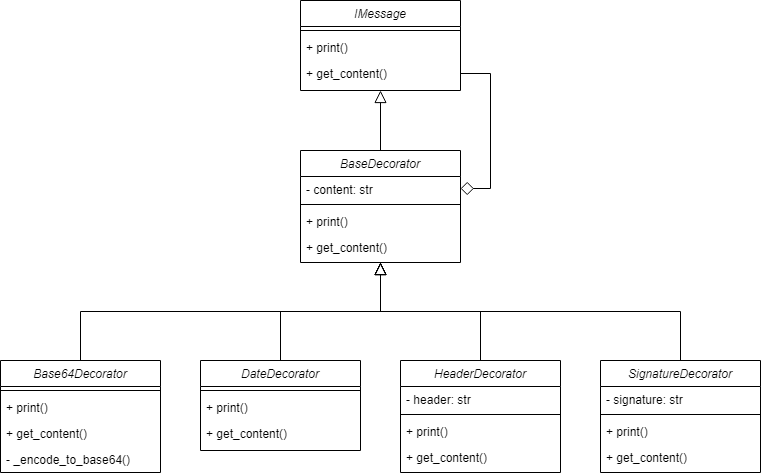

The diagram above was exported from draw.io. Its source (the exported page's mxGraphModel, read from the mxfile embedded in the PNG):
<mxGraphModel dx="1685" dy="412" grid="1" gridSize="10" guides="1" tooltips="1" connect="1" arrows="1" fold="1" page="1" pageScale="1" pageWidth="827" pageHeight="1169" math="0" shadow="0">
  <root>
    <mxCell id="WIyWlLk6GJQsqaUBKTNV-0" />
    <mxCell id="WIyWlLk6GJQsqaUBKTNV-1" parent="WIyWlLk6GJQsqaUBKTNV-0" />
    <mxCell id="zkfFHV4jXpPFQw0GAbJ--0" value="IMessage" style="swimlane;fontStyle=2;align=center;verticalAlign=top;childLayout=stackLayout;horizontal=1;startSize=26;horizontalStack=0;resizeParent=1;resizeLast=0;collapsible=1;marginBottom=0;rounded=0;shadow=0;strokeWidth=1;" parent="WIyWlLk6GJQsqaUBKTNV-1" vertex="1">
      <mxGeometry x="220" y="120" width="160" height="90" as="geometry">
        <mxRectangle x="230" y="140" width="160" height="26" as="alternateBounds" />
      </mxGeometry>
    </mxCell>
    <mxCell id="zkfFHV4jXpPFQw0GAbJ--4" value="" style="line;html=1;strokeWidth=1;align=left;verticalAlign=middle;spacingTop=-1;spacingLeft=3;spacingRight=3;rotatable=0;labelPosition=right;points=[];portConstraint=eastwest;" parent="zkfFHV4jXpPFQw0GAbJ--0" vertex="1">
      <mxGeometry y="26" width="160" height="8" as="geometry" />
    </mxCell>
    <mxCell id="zkfFHV4jXpPFQw0GAbJ--5" value="+ print()" style="text;align=left;verticalAlign=top;spacingLeft=4;spacingRight=4;overflow=hidden;rotatable=0;points=[[0,0.5],[1,0.5]];portConstraint=eastwest;" parent="zkfFHV4jXpPFQw0GAbJ--0" vertex="1">
      <mxGeometry y="34" width="160" height="26" as="geometry" />
    </mxCell>
    <mxCell id="puHJhRSGZ68XaCyitNTW-0" value="+ get_content()" style="text;align=left;verticalAlign=top;spacingLeft=4;spacingRight=4;overflow=hidden;rotatable=0;points=[[0,0.5],[1,0.5]];portConstraint=eastwest;" parent="zkfFHV4jXpPFQw0GAbJ--0" vertex="1">
      <mxGeometry y="60" width="160" height="26" as="geometry" />
    </mxCell>
    <mxCell id="puHJhRSGZ68XaCyitNTW-6" style="edgeStyle=orthogonalEdgeStyle;rounded=0;orthogonalLoop=1;jettySize=auto;html=1;exitX=1;exitY=0.5;exitDx=0;exitDy=0;entryX=1;entryY=0.5;entryDx=0;entryDy=0;endArrow=none;endFill=0;startArrow=diamond;startFill=0;endSize=10;startSize=11;" parent="WIyWlLk6GJQsqaUBKTNV-1" source="puHJhRSGZ68XaCyitNTW-5" target="puHJhRSGZ68XaCyitNTW-0" edge="1">
      <mxGeometry relative="1" as="geometry" />
    </mxCell>
    <mxCell id="puHJhRSGZ68XaCyitNTW-1" value="BaseDecorator" style="swimlane;fontStyle=2;align=center;verticalAlign=top;childLayout=stackLayout;horizontal=1;startSize=26;horizontalStack=0;resizeParent=1;resizeLast=0;collapsible=1;marginBottom=0;rounded=0;shadow=0;strokeWidth=1;" parent="WIyWlLk6GJQsqaUBKTNV-1" vertex="1">
      <mxGeometry x="220" y="270" width="160" height="112" as="geometry">
        <mxRectangle x="230" y="140" width="160" height="26" as="alternateBounds" />
      </mxGeometry>
    </mxCell>
    <mxCell id="puHJhRSGZ68XaCyitNTW-5" value="- content: str" style="text;align=left;verticalAlign=top;spacingLeft=4;spacingRight=4;overflow=hidden;rotatable=0;points=[[0,0.5],[1,0.5]];portConstraint=eastwest;" parent="puHJhRSGZ68XaCyitNTW-1" vertex="1">
      <mxGeometry y="26" width="160" height="24" as="geometry" />
    </mxCell>
    <mxCell id="puHJhRSGZ68XaCyitNTW-2" value="" style="line;html=1;strokeWidth=1;align=left;verticalAlign=middle;spacingTop=-1;spacingLeft=3;spacingRight=3;rotatable=0;labelPosition=right;points=[];portConstraint=eastwest;" parent="puHJhRSGZ68XaCyitNTW-1" vertex="1">
      <mxGeometry y="50" width="160" height="8" as="geometry" />
    </mxCell>
    <mxCell id="puHJhRSGZ68XaCyitNTW-3" value="+ print()" style="text;align=left;verticalAlign=top;spacingLeft=4;spacingRight=4;overflow=hidden;rotatable=0;points=[[0,0.5],[1,0.5]];portConstraint=eastwest;" parent="puHJhRSGZ68XaCyitNTW-1" vertex="1">
      <mxGeometry y="58" width="160" height="26" as="geometry" />
    </mxCell>
    <mxCell id="puHJhRSGZ68XaCyitNTW-4" value="+ get_content()" style="text;align=left;verticalAlign=top;spacingLeft=4;spacingRight=4;overflow=hidden;rotatable=0;points=[[0,0.5],[1,0.5]];portConstraint=eastwest;" parent="puHJhRSGZ68XaCyitNTW-1" vertex="1">
      <mxGeometry y="84" width="160" height="26" as="geometry" />
    </mxCell>
    <mxCell id="puHJhRSGZ68XaCyitNTW-28" style="edgeStyle=orthogonalEdgeStyle;rounded=0;orthogonalLoop=1;jettySize=auto;html=1;exitX=0.5;exitY=0;exitDx=0;exitDy=0;entryX=0.5;entryY=1;entryDx=0;entryDy=0;endArrow=block;endFill=0;startSize=11;endSize=10;" parent="WIyWlLk6GJQsqaUBKTNV-1" source="puHJhRSGZ68XaCyitNTW-7" target="puHJhRSGZ68XaCyitNTW-1" edge="1">
      <mxGeometry relative="1" as="geometry" />
    </mxCell>
    <mxCell id="puHJhRSGZ68XaCyitNTW-7" value="DateDecorator" style="swimlane;fontStyle=2;align=center;verticalAlign=top;childLayout=stackLayout;horizontal=1;startSize=26;horizontalStack=0;resizeParent=1;resizeLast=0;collapsible=1;marginBottom=0;rounded=0;shadow=0;strokeWidth=1;" parent="WIyWlLk6GJQsqaUBKTNV-1" vertex="1">
      <mxGeometry x="120" y="480" width="160" height="90" as="geometry">
        <mxRectangle x="230" y="140" width="160" height="26" as="alternateBounds" />
      </mxGeometry>
    </mxCell>
    <mxCell id="puHJhRSGZ68XaCyitNTW-9" value="" style="line;html=1;strokeWidth=1;align=left;verticalAlign=middle;spacingTop=-1;spacingLeft=3;spacingRight=3;rotatable=0;labelPosition=right;points=[];portConstraint=eastwest;" parent="puHJhRSGZ68XaCyitNTW-7" vertex="1">
      <mxGeometry y="26" width="160" height="8" as="geometry" />
    </mxCell>
    <mxCell id="puHJhRSGZ68XaCyitNTW-10" value="+ print()" style="text;align=left;verticalAlign=top;spacingLeft=4;spacingRight=4;overflow=hidden;rotatable=0;points=[[0,0.5],[1,0.5]];portConstraint=eastwest;" parent="puHJhRSGZ68XaCyitNTW-7" vertex="1">
      <mxGeometry y="34" width="160" height="26" as="geometry" />
    </mxCell>
    <mxCell id="puHJhRSGZ68XaCyitNTW-11" value="+ get_content()" style="text;align=left;verticalAlign=top;spacingLeft=4;spacingRight=4;overflow=hidden;rotatable=0;points=[[0,0.5],[1,0.5]];portConstraint=eastwest;" parent="puHJhRSGZ68XaCyitNTW-7" vertex="1">
      <mxGeometry y="60" width="160" height="26" as="geometry" />
    </mxCell>
    <mxCell id="puHJhRSGZ68XaCyitNTW-29" style="edgeStyle=orthogonalEdgeStyle;rounded=0;orthogonalLoop=1;jettySize=auto;html=1;exitX=0.5;exitY=0;exitDx=0;exitDy=0;entryX=0.5;entryY=1;entryDx=0;entryDy=0;endArrow=block;endFill=0;startSize=11;endSize=10;" parent="WIyWlLk6GJQsqaUBKTNV-1" source="puHJhRSGZ68XaCyitNTW-12" target="puHJhRSGZ68XaCyitNTW-1" edge="1">
      <mxGeometry relative="1" as="geometry" />
    </mxCell>
    <mxCell id="puHJhRSGZ68XaCyitNTW-12" value="HeaderDecorator" style="swimlane;fontStyle=2;align=center;verticalAlign=top;childLayout=stackLayout;horizontal=1;startSize=26;horizontalStack=0;resizeParent=1;resizeLast=0;collapsible=1;marginBottom=0;rounded=0;shadow=0;strokeWidth=1;" parent="WIyWlLk6GJQsqaUBKTNV-1" vertex="1">
      <mxGeometry x="320" y="480" width="160" height="112" as="geometry">
        <mxRectangle x="230" y="140" width="160" height="26" as="alternateBounds" />
      </mxGeometry>
    </mxCell>
    <mxCell id="puHJhRSGZ68XaCyitNTW-13" value="- header: str" style="text;align=left;verticalAlign=top;spacingLeft=4;spacingRight=4;overflow=hidden;rotatable=0;points=[[0,0.5],[1,0.5]];portConstraint=eastwest;" parent="puHJhRSGZ68XaCyitNTW-12" vertex="1">
      <mxGeometry y="26" width="160" height="24" as="geometry" />
    </mxCell>
    <mxCell id="puHJhRSGZ68XaCyitNTW-14" value="" style="line;html=1;strokeWidth=1;align=left;verticalAlign=middle;spacingTop=-1;spacingLeft=3;spacingRight=3;rotatable=0;labelPosition=right;points=[];portConstraint=eastwest;" parent="puHJhRSGZ68XaCyitNTW-12" vertex="1">
      <mxGeometry y="50" width="160" height="8" as="geometry" />
    </mxCell>
    <mxCell id="puHJhRSGZ68XaCyitNTW-15" value="+ print()" style="text;align=left;verticalAlign=top;spacingLeft=4;spacingRight=4;overflow=hidden;rotatable=0;points=[[0,0.5],[1,0.5]];portConstraint=eastwest;" parent="puHJhRSGZ68XaCyitNTW-12" vertex="1">
      <mxGeometry y="58" width="160" height="26" as="geometry" />
    </mxCell>
    <mxCell id="puHJhRSGZ68XaCyitNTW-16" value="+ get_content()" style="text;align=left;verticalAlign=top;spacingLeft=4;spacingRight=4;overflow=hidden;rotatable=0;points=[[0,0.5],[1,0.5]];portConstraint=eastwest;" parent="puHJhRSGZ68XaCyitNTW-12" vertex="1">
      <mxGeometry y="84" width="160" height="26" as="geometry" />
    </mxCell>
    <mxCell id="puHJhRSGZ68XaCyitNTW-30" style="edgeStyle=orthogonalEdgeStyle;rounded=0;orthogonalLoop=1;jettySize=auto;html=1;exitX=0.5;exitY=0;exitDx=0;exitDy=0;entryX=0.5;entryY=1;entryDx=0;entryDy=0;endArrow=block;endFill=0;startSize=11;endSize=10;" parent="WIyWlLk6GJQsqaUBKTNV-1" source="puHJhRSGZ68XaCyitNTW-17" target="puHJhRSGZ68XaCyitNTW-1" edge="1">
      <mxGeometry relative="1" as="geometry" />
    </mxCell>
    <mxCell id="puHJhRSGZ68XaCyitNTW-17" value="SignatureDecorator" style="swimlane;fontStyle=2;align=center;verticalAlign=top;childLayout=stackLayout;horizontal=1;startSize=26;horizontalStack=0;resizeParent=1;resizeLast=0;collapsible=1;marginBottom=0;rounded=0;shadow=0;strokeWidth=1;" parent="WIyWlLk6GJQsqaUBKTNV-1" vertex="1">
      <mxGeometry x="520" y="480" width="160" height="112" as="geometry">
        <mxRectangle x="230" y="140" width="160" height="26" as="alternateBounds" />
      </mxGeometry>
    </mxCell>
    <mxCell id="puHJhRSGZ68XaCyitNTW-18" value="- signature: str" style="text;align=left;verticalAlign=top;spacingLeft=4;spacingRight=4;overflow=hidden;rotatable=0;points=[[0,0.5],[1,0.5]];portConstraint=eastwest;" parent="puHJhRSGZ68XaCyitNTW-17" vertex="1">
      <mxGeometry y="26" width="160" height="24" as="geometry" />
    </mxCell>
    <mxCell id="puHJhRSGZ68XaCyitNTW-19" value="" style="line;html=1;strokeWidth=1;align=left;verticalAlign=middle;spacingTop=-1;spacingLeft=3;spacingRight=3;rotatable=0;labelPosition=right;points=[];portConstraint=eastwest;" parent="puHJhRSGZ68XaCyitNTW-17" vertex="1">
      <mxGeometry y="50" width="160" height="8" as="geometry" />
    </mxCell>
    <mxCell id="puHJhRSGZ68XaCyitNTW-20" value="+ print()" style="text;align=left;verticalAlign=top;spacingLeft=4;spacingRight=4;overflow=hidden;rotatable=0;points=[[0,0.5],[1,0.5]];portConstraint=eastwest;" parent="puHJhRSGZ68XaCyitNTW-17" vertex="1">
      <mxGeometry y="58" width="160" height="26" as="geometry" />
    </mxCell>
    <mxCell id="puHJhRSGZ68XaCyitNTW-21" value="+ get_content()" style="text;align=left;verticalAlign=top;spacingLeft=4;spacingRight=4;overflow=hidden;rotatable=0;points=[[0,0.5],[1,0.5]];portConstraint=eastwest;" parent="puHJhRSGZ68XaCyitNTW-17" vertex="1">
      <mxGeometry y="84" width="160" height="26" as="geometry" />
    </mxCell>
    <mxCell id="puHJhRSGZ68XaCyitNTW-27" style="edgeStyle=orthogonalEdgeStyle;rounded=0;orthogonalLoop=1;jettySize=auto;html=1;exitX=0.5;exitY=0;exitDx=0;exitDy=0;entryX=0.5;entryY=1;entryDx=0;entryDy=0;endArrow=block;endFill=0;startSize=11;endSize=10;" parent="WIyWlLk6GJQsqaUBKTNV-1" source="puHJhRSGZ68XaCyitNTW-22" target="puHJhRSGZ68XaCyitNTW-1" edge="1">
      <mxGeometry relative="1" as="geometry" />
    </mxCell>
    <mxCell id="puHJhRSGZ68XaCyitNTW-22" value="Base64Decorator" style="swimlane;fontStyle=2;align=center;verticalAlign=top;childLayout=stackLayout;horizontal=1;startSize=26;horizontalStack=0;resizeParent=1;resizeLast=0;collapsible=1;marginBottom=0;rounded=0;shadow=0;strokeWidth=1;" parent="WIyWlLk6GJQsqaUBKTNV-1" vertex="1">
      <mxGeometry x="-80" y="480" width="160" height="112" as="geometry">
        <mxRectangle x="230" y="140" width="160" height="26" as="alternateBounds" />
      </mxGeometry>
    </mxCell>
    <mxCell id="puHJhRSGZ68XaCyitNTW-24" value="" style="line;html=1;strokeWidth=1;align=left;verticalAlign=middle;spacingTop=-1;spacingLeft=3;spacingRight=3;rotatable=0;labelPosition=right;points=[];portConstraint=eastwest;" parent="puHJhRSGZ68XaCyitNTW-22" vertex="1">
      <mxGeometry y="26" width="160" height="8" as="geometry" />
    </mxCell>
    <mxCell id="puHJhRSGZ68XaCyitNTW-25" value="+ print()" style="text;align=left;verticalAlign=top;spacingLeft=4;spacingRight=4;overflow=hidden;rotatable=0;points=[[0,0.5],[1,0.5]];portConstraint=eastwest;" parent="puHJhRSGZ68XaCyitNTW-22" vertex="1">
      <mxGeometry y="34" width="160" height="26" as="geometry" />
    </mxCell>
    <mxCell id="puHJhRSGZ68XaCyitNTW-26" value="+ get_content()" style="text;align=left;verticalAlign=top;spacingLeft=4;spacingRight=4;overflow=hidden;rotatable=0;points=[[0,0.5],[1,0.5]];portConstraint=eastwest;" parent="puHJhRSGZ68XaCyitNTW-22" vertex="1">
      <mxGeometry y="60" width="160" height="26" as="geometry" />
    </mxCell>
    <mxCell id="puHJhRSGZ68XaCyitNTW-31" value="- _encode_to_base64()" style="text;align=left;verticalAlign=top;spacingLeft=4;spacingRight=4;overflow=hidden;rotatable=0;points=[[0,0.5],[1,0.5]];portConstraint=eastwest;" parent="puHJhRSGZ68XaCyitNTW-22" vertex="1">
      <mxGeometry y="86" width="160" height="26" as="geometry" />
    </mxCell>
    <mxCell id="0" style="edgeStyle=orthogonalEdgeStyle;rounded=0;orthogonalLoop=1;jettySize=auto;html=1;exitX=0.5;exitY=0;exitDx=0;exitDy=0;entryX=0.5;entryY=1;entryDx=0;entryDy=0;endArrow=block;endFill=0;startSize=11;endSize=10;" edge="1" parent="WIyWlLk6GJQsqaUBKTNV-1" source="puHJhRSGZ68XaCyitNTW-1" target="zkfFHV4jXpPFQw0GAbJ--0">
      <mxGeometry relative="1" as="geometry">
        <mxPoint x="10" y="490" as="sourcePoint" />
        <mxPoint x="310" y="392" as="targetPoint" />
      </mxGeometry>
    </mxCell>
  </root>
</mxGraphModel>